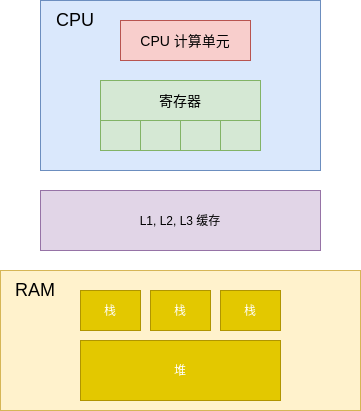

The diagram above was exported from draw.io. Its source (the exported page's mxGraphModel, read from the mxfile embedded in the PNG):
<mxGraphModel dx="734" dy="479" grid="1" gridSize="10" guides="1" tooltips="1" connect="1" arrows="1" fold="1" page="1" pageScale="1" pageWidth="827" pageHeight="1169" math="0" shadow="0">
  <root>
    <mxCell id="0" />
    <mxCell id="1" parent="0" />
    <mxCell id="qXw-rR6f9i72GoSGhEzi-19" value="" style="rounded=0;whiteSpace=wrap;html=1;fillColor=#dae8fc;strokeColor=#6c8ebf;" vertex="1" parent="1">
      <mxGeometry x="120" y="40" width="280" height="170" as="geometry" />
    </mxCell>
    <mxCell id="qXw-rR6f9i72GoSGhEzi-2" value="&lt;font style=&quot;font-size: 14px&quot;&gt;CPU 计算单元&lt;/font&gt;" style="rounded=0;whiteSpace=wrap;html=1;fillColor=#f8cecc;strokeColor=#b85450;" vertex="1" parent="1">
      <mxGeometry x="200" y="60" width="130" height="40" as="geometry" />
    </mxCell>
    <mxCell id="qXw-rR6f9i72GoSGhEzi-7" value="" style="rounded=0;whiteSpace=wrap;html=1;fillColor=#d5e8d4;strokeColor=#82b366;" vertex="1" parent="1">
      <mxGeometry x="180" y="160" width="40" height="30" as="geometry" />
    </mxCell>
    <mxCell id="qXw-rR6f9i72GoSGhEzi-8" value="" style="rounded=0;whiteSpace=wrap;html=1;fillColor=#d5e8d4;strokeColor=#82b366;" vertex="1" parent="1">
      <mxGeometry x="220" y="160" width="40" height="30" as="geometry" />
    </mxCell>
    <mxCell id="qXw-rR6f9i72GoSGhEzi-9" value="" style="rounded=0;whiteSpace=wrap;html=1;fillColor=#d5e8d4;strokeColor=#82b366;" vertex="1" parent="1">
      <mxGeometry x="260" y="160" width="40" height="30" as="geometry" />
    </mxCell>
    <mxCell id="qXw-rR6f9i72GoSGhEzi-10" value="" style="rounded=0;whiteSpace=wrap;html=1;fillColor=#d5e8d4;strokeColor=#82b366;" vertex="1" parent="1">
      <mxGeometry x="300" y="160" width="40" height="30" as="geometry" />
    </mxCell>
    <mxCell id="qXw-rR6f9i72GoSGhEzi-11" value="&lt;font style=&quot;font-size: 14px&quot;&gt;寄存器&lt;/font&gt;" style="rounded=0;whiteSpace=wrap;html=1;fillColor=#d5e8d4;strokeColor=#82b366;" vertex="1" parent="1">
      <mxGeometry x="180" y="120" width="160" height="40" as="geometry" />
    </mxCell>
    <mxCell id="qXw-rR6f9i72GoSGhEzi-12" value="L1, L2, L3 缓存" style="rounded=0;whiteSpace=wrap;html=1;fillColor=#e1d5e7;strokeColor=#9673a6;" vertex="1" parent="1">
      <mxGeometry x="120" y="230" width="280" height="60" as="geometry" />
    </mxCell>
    <mxCell id="qXw-rR6f9i72GoSGhEzi-13" value="" style="rounded=0;whiteSpace=wrap;html=1;fillColor=#fff2cc;strokeColor=#d6b656;" vertex="1" parent="1">
      <mxGeometry x="80" y="310" width="360" height="140" as="geometry" />
    </mxCell>
    <mxCell id="qXw-rR6f9i72GoSGhEzi-14" value="&lt;font style=&quot;font-size: 18px&quot;&gt;RAM&lt;/font&gt;" style="text;html=1;strokeColor=none;fillColor=none;align=center;verticalAlign=middle;whiteSpace=wrap;rounded=0;" vertex="1" parent="1">
      <mxGeometry x="80" y="310" width="70" height="40" as="geometry" />
    </mxCell>
    <mxCell id="qXw-rR6f9i72GoSGhEzi-15" value="栈" style="rounded=0;whiteSpace=wrap;html=1;fillColor=#e3c800;strokeColor=#B09500;fontColor=#ffffff;" vertex="1" parent="1">
      <mxGeometry x="160" y="330" width="60" height="40" as="geometry" />
    </mxCell>
    <mxCell id="qXw-rR6f9i72GoSGhEzi-16" value="堆" style="rounded=0;whiteSpace=wrap;html=1;fillColor=#e3c800;strokeColor=#B09500;fontColor=#ffffff;" vertex="1" parent="1">
      <mxGeometry x="160" y="380" width="200" height="60" as="geometry" />
    </mxCell>
    <mxCell id="qXw-rR6f9i72GoSGhEzi-17" value="栈" style="rounded=0;whiteSpace=wrap;html=1;fillColor=#e3c800;strokeColor=#B09500;fontColor=#ffffff;" vertex="1" parent="1">
      <mxGeometry x="230" y="330" width="60" height="40" as="geometry" />
    </mxCell>
    <mxCell id="qXw-rR6f9i72GoSGhEzi-18" value="栈" style="rounded=0;whiteSpace=wrap;html=1;fillColor=#e3c800;strokeColor=#B09500;fontColor=#ffffff;" vertex="1" parent="1">
      <mxGeometry x="300" y="330" width="60" height="40" as="geometry" />
    </mxCell>
    <mxCell id="qXw-rR6f9i72GoSGhEzi-21" value="&lt;font style=&quot;font-size: 18px&quot;&gt;CPU&lt;/font&gt;" style="text;html=1;strokeColor=none;fillColor=none;align=center;verticalAlign=middle;whiteSpace=wrap;rounded=0;" vertex="1" parent="1">
      <mxGeometry x="120" y="40" width="70" height="40" as="geometry" />
    </mxCell>
  </root>
</mxGraphModel>